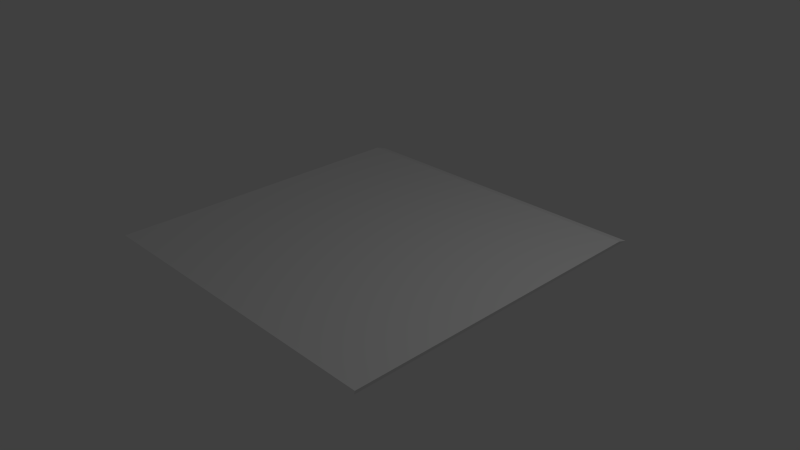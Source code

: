 # Source: plafond4.blend  (saved by Blender 2.74.0; exported with 4.5.12 LTS)
import bpy
from mathutils import Matrix  # noqa: F401  (used for matrix-valued properties, if any)

bpy.ops.wm.read_factory_settings(use_empty=True)
scene = bpy.context.scene
scene.name = 'Scene'

# ---- collections
col_collection_1 = bpy.data.collections.new('Collection 1'); scene.collection.children.link(col_collection_1)

# ---- materials (node trees are filled in below, after node groups)
mat_material = bpy.data.materials.new('Material')
mat_material.alpha_threshold = 0.0
mat_material.use_transparent_shadow = False
mat_material.roughness = 0.5
mat_material.line_color = (0.0, 0.0, 0.0, 1.0)

# ---- material node trees

# ---- world
world_world = bpy.data.worlds.new('World'); scene.world = world_world
world_world.color = (0.05088, 0.05088, 0.05088)
world_world.use_sun_shadow = False
world_world.sun_shadow_jitter_overblur = 0.0
world_world.cycles.sampling_method = 'MANUAL'
world_world.cycles.sample_map_resolution = 256

# ---- cameras
cam_camera = bpy.data.cameras.new('Camera')
cam_camera.clip_end = 100.0
cam_camera.lens = 35.0
cam_camera.sensor_width = 32.0
cam_camera.sensor_height = 18.0
cam_camera.ortho_scale = 7.314
cam_camera.dof.focus_distance = 0.0
cam_camera.dof.aperture_fstop = 128.0

# ---- lights
light_lamp = bpy.data.lights.new('Lamp', 'POINT')
light_lamp.transmission_factor = 0.0
light_lamp.cutoff_distance = 30.0
light_lamp.energy = 100.0
light_lamp.shadow_buffer_clip_start = 1.001
light_lamp.shadow_soft_size = 0.1
light_lamp.shadow_maximum_resolution = 0.006
light_lamp.use_absolute_resolution = True
light_lamp.cycles.use_multiple_importance_sampling = False

# ---- meshes
me_cube = bpy.data.meshes.new('Cube')
me_cube.from_pydata([(2.265, 2.102, -0.8562), (2.265, -2.255, -0.8562), (-2.26, -2.255, -0.8562), (-2.26, 2.102, -0.8562), (2.255, 2.255, -0.9041), (2.255, -2.255, -0.9041), (-2.255, 2.255, -0.9041), (-2.255, -2.255, -0.9041)], [(2, 7)], [(0, 3, 2, 1), (0, 1, 5, 4), (3, 0, 4, 6)])
_uv = me_cube.uv_layers.new(name='UVMap')
_uv.uv.foreach_set('vector', [1.0, 0.9691, 0.002807, 0.966, 0.002807, -0.0001106, 1.0, -0.0001109, 1.0, 0.9691, 1.007, 0.00609, 0.9999, 9.998e-05, 0.9999, 0.9999, 0.002807, 0.966, 1.0, 0.9691, 0.9999, 0.9999, 0.0001002, 0.9999])
me_cube.materials.append(mat_material)
me_cube.use_remesh_preserve_volume = False
me_cube.use_remesh_preserve_attributes = False
me_cube.use_mirror_vertex_groups = False
me_cube.update()

# ---- objects
ob_cube = bpy.data.objects.new('Cube', me_cube)
ob_lamp = bpy.data.objects.new('Lamp', light_lamp)
ob_camera = bpy.data.objects.new('Camera', cam_camera)

# ---- transforms, parenting, visibility, modifiers, constraints
ob_cube.location = (0.0, 0.0, 1.111)
ob_cube.lock_rotations_4d = False
ob_cube.empty_display_type = 'ARROWS'
ob_cube.lineart.crease_threshold = 0.0
ob_lamp.location = (4.076, 1.005, 5.904)
ob_lamp.rotation_euler = (0.6503, 0.05522, 1.866)
ob_lamp.lock_rotations_4d = False
ob_lamp.empty_display_type = 'ARROWS'
ob_lamp.color = (0.0, 0.0, 0.0, 0.0)
ob_lamp.lineart.crease_threshold = 0.0
ob_camera.location = (7.481, -6.508, 5.344)
ob_camera.rotation_euler = (1.109, 0.01082, 0.8149)
ob_camera.lock_rotations_4d = False
ob_camera.empty_display_type = 'ARROWS'
ob_camera.color = (0.0, 0.0, 0.0, 0.0)
ob_camera.display_type = 'WIRE'
ob_camera.lineart.crease_threshold = 0.0

# ---- collection membership
col_collection_1.objects.link(ob_cube)
col_collection_1.objects.link(ob_lamp)
col_collection_1.objects.link(ob_camera)

# ---- scene / render settings (as saved in the file)
scene.camera = ob_camera
scene.frame_start = 1; scene.frame_end = 250; scene.frame_set(1)
scene.render.engine = 'BLENDER_EEVEE_NEXT'
scene.render.resolution_percentage = 50
scene.render.dither_intensity = 0.0
scene.cycles.use_denoising = False
scene.cycles.samples = 10
scene.cycles.sampling_pattern = 'TABULATED_SOBOL'
scene.cycles.light_sampling_threshold = 0.0
scene.cycles.use_adaptive_sampling = False
scene.cycles.use_light_tree = False
scene.cycles.blur_glossy = 0.0
scene.cycles.pixel_filter_type = 'GAUSSIAN'
scene.cycles.sample_clamp_indirect = 0.0
scene.view_settings.view_transform = 'Standard'
bpy.context.view_layer.update()
